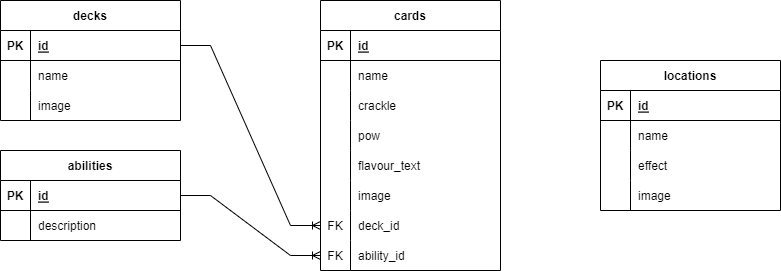

The diagram above was exported from draw.io. Its source (the exported page's mxGraphModel, read from the mxfile embedded in the PNG):
<mxGraphModel dx="1434" dy="844" grid="1" gridSize="10" guides="1" tooltips="1" connect="1" arrows="1" fold="1" page="1" pageScale="1" pageWidth="850" pageHeight="1100" math="0" shadow="0">
  <root>
    <mxCell id="0" />
    <mxCell id="1" parent="0" />
    <mxCell id="t2XEtTuuVX1Y6dtz79zB-14" value="decks" style="shape=table;startSize=30;container=1;collapsible=1;childLayout=tableLayout;fixedRows=1;rowLines=0;fontStyle=1;align=center;resizeLast=1;" parent="1" vertex="1">
      <mxGeometry x="30" y="50" width="180" height="120" as="geometry" />
    </mxCell>
    <mxCell id="t2XEtTuuVX1Y6dtz79zB-15" value="" style="shape=tableRow;horizontal=0;startSize=0;swimlaneHead=0;swimlaneBody=0;fillColor=none;collapsible=0;dropTarget=0;points=[[0,0.5],[1,0.5]];portConstraint=eastwest;top=0;left=0;right=0;bottom=1;" parent="t2XEtTuuVX1Y6dtz79zB-14" vertex="1">
      <mxGeometry y="30" width="180" height="30" as="geometry" />
    </mxCell>
    <mxCell id="t2XEtTuuVX1Y6dtz79zB-16" value="PK" style="shape=partialRectangle;connectable=0;fillColor=none;top=0;left=0;bottom=0;right=0;fontStyle=1;overflow=hidden;" parent="t2XEtTuuVX1Y6dtz79zB-15" vertex="1">
      <mxGeometry width="30" height="30" as="geometry">
        <mxRectangle width="30" height="30" as="alternateBounds" />
      </mxGeometry>
    </mxCell>
    <mxCell id="t2XEtTuuVX1Y6dtz79zB-17" value="id" style="shape=partialRectangle;connectable=0;fillColor=none;top=0;left=0;bottom=0;right=0;align=left;spacingLeft=6;fontStyle=5;overflow=hidden;" parent="t2XEtTuuVX1Y6dtz79zB-15" vertex="1">
      <mxGeometry x="30" width="150" height="30" as="geometry">
        <mxRectangle width="150" height="30" as="alternateBounds" />
      </mxGeometry>
    </mxCell>
    <mxCell id="t2XEtTuuVX1Y6dtz79zB-18" value="" style="shape=tableRow;horizontal=0;startSize=0;swimlaneHead=0;swimlaneBody=0;fillColor=none;collapsible=0;dropTarget=0;points=[[0,0.5],[1,0.5]];portConstraint=eastwest;top=0;left=0;right=0;bottom=0;" parent="t2XEtTuuVX1Y6dtz79zB-14" vertex="1">
      <mxGeometry y="60" width="180" height="30" as="geometry" />
    </mxCell>
    <mxCell id="t2XEtTuuVX1Y6dtz79zB-19" value="" style="shape=partialRectangle;connectable=0;fillColor=none;top=0;left=0;bottom=0;right=0;editable=1;overflow=hidden;" parent="t2XEtTuuVX1Y6dtz79zB-18" vertex="1">
      <mxGeometry width="30" height="30" as="geometry">
        <mxRectangle width="30" height="30" as="alternateBounds" />
      </mxGeometry>
    </mxCell>
    <mxCell id="t2XEtTuuVX1Y6dtz79zB-20" value="name" style="shape=partialRectangle;connectable=0;fillColor=none;top=0;left=0;bottom=0;right=0;align=left;spacingLeft=6;overflow=hidden;" parent="t2XEtTuuVX1Y6dtz79zB-18" vertex="1">
      <mxGeometry x="30" width="150" height="30" as="geometry">
        <mxRectangle width="150" height="30" as="alternateBounds" />
      </mxGeometry>
    </mxCell>
    <mxCell id="3R71Fk7nhbuum_Fp_jhH-10" style="shape=tableRow;horizontal=0;startSize=0;swimlaneHead=0;swimlaneBody=0;fillColor=none;collapsible=0;dropTarget=0;points=[[0,0.5],[1,0.5]];portConstraint=eastwest;top=0;left=0;right=0;bottom=0;" vertex="1" parent="t2XEtTuuVX1Y6dtz79zB-14">
      <mxGeometry y="90" width="180" height="30" as="geometry" />
    </mxCell>
    <mxCell id="3R71Fk7nhbuum_Fp_jhH-11" style="shape=partialRectangle;connectable=0;fillColor=none;top=0;left=0;bottom=0;right=0;editable=1;overflow=hidden;" vertex="1" parent="3R71Fk7nhbuum_Fp_jhH-10">
      <mxGeometry width="30" height="30" as="geometry">
        <mxRectangle width="30" height="30" as="alternateBounds" />
      </mxGeometry>
    </mxCell>
    <mxCell id="3R71Fk7nhbuum_Fp_jhH-12" value="image" style="shape=partialRectangle;connectable=0;fillColor=none;top=0;left=0;bottom=0;right=0;align=left;spacingLeft=6;overflow=hidden;" vertex="1" parent="3R71Fk7nhbuum_Fp_jhH-10">
      <mxGeometry x="30" width="150" height="30" as="geometry">
        <mxRectangle width="150" height="30" as="alternateBounds" />
      </mxGeometry>
    </mxCell>
    <mxCell id="t2XEtTuuVX1Y6dtz79zB-27" value="cards" style="shape=table;startSize=30;container=1;collapsible=1;childLayout=tableLayout;fixedRows=1;rowLines=0;fontStyle=1;align=center;resizeLast=1;" parent="1" vertex="1">
      <mxGeometry x="350" y="50" width="180" height="270" as="geometry" />
    </mxCell>
    <mxCell id="t2XEtTuuVX1Y6dtz79zB-28" value="" style="shape=tableRow;horizontal=0;startSize=0;swimlaneHead=0;swimlaneBody=0;fillColor=none;collapsible=0;dropTarget=0;points=[[0,0.5],[1,0.5]];portConstraint=eastwest;top=0;left=0;right=0;bottom=1;" parent="t2XEtTuuVX1Y6dtz79zB-27" vertex="1">
      <mxGeometry y="30" width="180" height="30" as="geometry" />
    </mxCell>
    <mxCell id="t2XEtTuuVX1Y6dtz79zB-29" value="PK" style="shape=partialRectangle;connectable=0;fillColor=none;top=0;left=0;bottom=0;right=0;fontStyle=1;overflow=hidden;" parent="t2XEtTuuVX1Y6dtz79zB-28" vertex="1">
      <mxGeometry width="30" height="30" as="geometry">
        <mxRectangle width="30" height="30" as="alternateBounds" />
      </mxGeometry>
    </mxCell>
    <mxCell id="t2XEtTuuVX1Y6dtz79zB-30" value="id" style="shape=partialRectangle;connectable=0;fillColor=none;top=0;left=0;bottom=0;right=0;align=left;spacingLeft=6;fontStyle=5;overflow=hidden;" parent="t2XEtTuuVX1Y6dtz79zB-28" vertex="1">
      <mxGeometry x="30" width="150" height="30" as="geometry">
        <mxRectangle width="150" height="30" as="alternateBounds" />
      </mxGeometry>
    </mxCell>
    <mxCell id="t2XEtTuuVX1Y6dtz79zB-31" value="" style="shape=tableRow;horizontal=0;startSize=0;swimlaneHead=0;swimlaneBody=0;fillColor=none;collapsible=0;dropTarget=0;points=[[0,0.5],[1,0.5]];portConstraint=eastwest;top=0;left=0;right=0;bottom=0;" parent="t2XEtTuuVX1Y6dtz79zB-27" vertex="1">
      <mxGeometry y="60" width="180" height="30" as="geometry" />
    </mxCell>
    <mxCell id="t2XEtTuuVX1Y6dtz79zB-32" value="" style="shape=partialRectangle;connectable=0;fillColor=none;top=0;left=0;bottom=0;right=0;editable=1;overflow=hidden;" parent="t2XEtTuuVX1Y6dtz79zB-31" vertex="1">
      <mxGeometry width="30" height="30" as="geometry">
        <mxRectangle width="30" height="30" as="alternateBounds" />
      </mxGeometry>
    </mxCell>
    <mxCell id="t2XEtTuuVX1Y6dtz79zB-33" value="name" style="shape=partialRectangle;connectable=0;fillColor=none;top=0;left=0;bottom=0;right=0;align=left;spacingLeft=6;overflow=hidden;" parent="t2XEtTuuVX1Y6dtz79zB-31" vertex="1">
      <mxGeometry x="30" width="150" height="30" as="geometry">
        <mxRectangle width="150" height="30" as="alternateBounds" />
      </mxGeometry>
    </mxCell>
    <mxCell id="t2XEtTuuVX1Y6dtz79zB-84" style="shape=tableRow;horizontal=0;startSize=0;swimlaneHead=0;swimlaneBody=0;fillColor=none;collapsible=0;dropTarget=0;points=[[0,0.5],[1,0.5]];portConstraint=eastwest;top=0;left=0;right=0;bottom=0;" parent="t2XEtTuuVX1Y6dtz79zB-27" vertex="1">
      <mxGeometry y="90" width="180" height="30" as="geometry" />
    </mxCell>
    <mxCell id="t2XEtTuuVX1Y6dtz79zB-85" style="shape=partialRectangle;connectable=0;fillColor=none;top=0;left=0;bottom=0;right=0;editable=1;overflow=hidden;" parent="t2XEtTuuVX1Y6dtz79zB-84" vertex="1">
      <mxGeometry width="30" height="30" as="geometry">
        <mxRectangle width="30" height="30" as="alternateBounds" />
      </mxGeometry>
    </mxCell>
    <mxCell id="t2XEtTuuVX1Y6dtz79zB-86" value="crackle" style="shape=partialRectangle;connectable=0;fillColor=none;top=0;left=0;bottom=0;right=0;align=left;spacingLeft=6;overflow=hidden;" parent="t2XEtTuuVX1Y6dtz79zB-84" vertex="1">
      <mxGeometry x="30" width="150" height="30" as="geometry">
        <mxRectangle width="150" height="30" as="alternateBounds" />
      </mxGeometry>
    </mxCell>
    <mxCell id="t2XEtTuuVX1Y6dtz79zB-87" style="shape=tableRow;horizontal=0;startSize=0;swimlaneHead=0;swimlaneBody=0;fillColor=none;collapsible=0;dropTarget=0;points=[[0,0.5],[1,0.5]];portConstraint=eastwest;top=0;left=0;right=0;bottom=0;" parent="t2XEtTuuVX1Y6dtz79zB-27" vertex="1">
      <mxGeometry y="120" width="180" height="30" as="geometry" />
    </mxCell>
    <mxCell id="t2XEtTuuVX1Y6dtz79zB-88" style="shape=partialRectangle;connectable=0;fillColor=none;top=0;left=0;bottom=0;right=0;editable=1;overflow=hidden;" parent="t2XEtTuuVX1Y6dtz79zB-87" vertex="1">
      <mxGeometry width="30" height="30" as="geometry">
        <mxRectangle width="30" height="30" as="alternateBounds" />
      </mxGeometry>
    </mxCell>
    <mxCell id="t2XEtTuuVX1Y6dtz79zB-89" value="pow" style="shape=partialRectangle;connectable=0;fillColor=none;top=0;left=0;bottom=0;right=0;align=left;spacingLeft=6;overflow=hidden;" parent="t2XEtTuuVX1Y6dtz79zB-87" vertex="1">
      <mxGeometry x="30" width="150" height="30" as="geometry">
        <mxRectangle width="150" height="30" as="alternateBounds" />
      </mxGeometry>
    </mxCell>
    <mxCell id="3R71Fk7nhbuum_Fp_jhH-1" style="shape=tableRow;horizontal=0;startSize=0;swimlaneHead=0;swimlaneBody=0;fillColor=none;collapsible=0;dropTarget=0;points=[[0,0.5],[1,0.5]];portConstraint=eastwest;top=0;left=0;right=0;bottom=0;" vertex="1" parent="t2XEtTuuVX1Y6dtz79zB-27">
      <mxGeometry y="150" width="180" height="30" as="geometry" />
    </mxCell>
    <mxCell id="3R71Fk7nhbuum_Fp_jhH-2" style="shape=partialRectangle;connectable=0;fillColor=none;top=0;left=0;bottom=0;right=0;editable=1;overflow=hidden;" vertex="1" parent="3R71Fk7nhbuum_Fp_jhH-1">
      <mxGeometry width="30" height="30" as="geometry">
        <mxRectangle width="30" height="30" as="alternateBounds" />
      </mxGeometry>
    </mxCell>
    <mxCell id="3R71Fk7nhbuum_Fp_jhH-3" value="flavour_text" style="shape=partialRectangle;connectable=0;fillColor=none;top=0;left=0;bottom=0;right=0;align=left;spacingLeft=6;overflow=hidden;" vertex="1" parent="3R71Fk7nhbuum_Fp_jhH-1">
      <mxGeometry x="30" width="150" height="30" as="geometry">
        <mxRectangle width="150" height="30" as="alternateBounds" />
      </mxGeometry>
    </mxCell>
    <mxCell id="3R71Fk7nhbuum_Fp_jhH-4" style="shape=tableRow;horizontal=0;startSize=0;swimlaneHead=0;swimlaneBody=0;fillColor=none;collapsible=0;dropTarget=0;points=[[0,0.5],[1,0.5]];portConstraint=eastwest;top=0;left=0;right=0;bottom=0;" vertex="1" parent="t2XEtTuuVX1Y6dtz79zB-27">
      <mxGeometry y="180" width="180" height="30" as="geometry" />
    </mxCell>
    <mxCell id="3R71Fk7nhbuum_Fp_jhH-5" style="shape=partialRectangle;connectable=0;fillColor=none;top=0;left=0;bottom=0;right=0;editable=1;overflow=hidden;" vertex="1" parent="3R71Fk7nhbuum_Fp_jhH-4">
      <mxGeometry width="30" height="30" as="geometry">
        <mxRectangle width="30" height="30" as="alternateBounds" />
      </mxGeometry>
    </mxCell>
    <mxCell id="3R71Fk7nhbuum_Fp_jhH-6" value="image" style="shape=partialRectangle;connectable=0;fillColor=none;top=0;left=0;bottom=0;right=0;align=left;spacingLeft=6;overflow=hidden;" vertex="1" parent="3R71Fk7nhbuum_Fp_jhH-4">
      <mxGeometry x="30" width="150" height="30" as="geometry">
        <mxRectangle width="150" height="30" as="alternateBounds" />
      </mxGeometry>
    </mxCell>
    <mxCell id="t2XEtTuuVX1Y6dtz79zB-93" style="shape=tableRow;horizontal=0;startSize=0;swimlaneHead=0;swimlaneBody=0;fillColor=none;collapsible=0;dropTarget=0;points=[[0,0.5],[1,0.5]];portConstraint=eastwest;top=0;left=0;right=0;bottom=0;" parent="t2XEtTuuVX1Y6dtz79zB-27" vertex="1">
      <mxGeometry y="210" width="180" height="30" as="geometry" />
    </mxCell>
    <mxCell id="t2XEtTuuVX1Y6dtz79zB-94" value="FK" style="shape=partialRectangle;connectable=0;fillColor=none;top=0;left=0;bottom=0;right=0;editable=1;overflow=hidden;" parent="t2XEtTuuVX1Y6dtz79zB-93" vertex="1">
      <mxGeometry width="30" height="30" as="geometry">
        <mxRectangle width="30" height="30" as="alternateBounds" />
      </mxGeometry>
    </mxCell>
    <mxCell id="t2XEtTuuVX1Y6dtz79zB-95" value="deck_id" style="shape=partialRectangle;connectable=0;fillColor=none;top=0;left=0;bottom=0;right=0;align=left;spacingLeft=6;overflow=hidden;" parent="t2XEtTuuVX1Y6dtz79zB-93" vertex="1">
      <mxGeometry x="30" width="150" height="30" as="geometry">
        <mxRectangle width="150" height="30" as="alternateBounds" />
      </mxGeometry>
    </mxCell>
    <mxCell id="t2XEtTuuVX1Y6dtz79zB-99" style="shape=tableRow;horizontal=0;startSize=0;swimlaneHead=0;swimlaneBody=0;fillColor=none;collapsible=0;dropTarget=0;points=[[0,0.5],[1,0.5]];portConstraint=eastwest;top=0;left=0;right=0;bottom=0;" parent="t2XEtTuuVX1Y6dtz79zB-27" vertex="1">
      <mxGeometry y="240" width="180" height="30" as="geometry" />
    </mxCell>
    <mxCell id="t2XEtTuuVX1Y6dtz79zB-100" value="FK" style="shape=partialRectangle;connectable=0;fillColor=none;top=0;left=0;bottom=0;right=0;editable=1;overflow=hidden;" parent="t2XEtTuuVX1Y6dtz79zB-99" vertex="1">
      <mxGeometry width="30" height="30" as="geometry">
        <mxRectangle width="30" height="30" as="alternateBounds" />
      </mxGeometry>
    </mxCell>
    <mxCell id="t2XEtTuuVX1Y6dtz79zB-101" value="ability_id" style="shape=partialRectangle;connectable=0;fillColor=none;top=0;left=0;bottom=0;right=0;align=left;spacingLeft=6;overflow=hidden;" parent="t2XEtTuuVX1Y6dtz79zB-99" vertex="1">
      <mxGeometry x="30" width="150" height="30" as="geometry">
        <mxRectangle width="150" height="30" as="alternateBounds" />
      </mxGeometry>
    </mxCell>
    <mxCell id="t2XEtTuuVX1Y6dtz79zB-40" value="locations" style="shape=table;startSize=30;container=1;collapsible=1;childLayout=tableLayout;fixedRows=1;rowLines=0;fontStyle=1;align=center;resizeLast=1;" parent="1" vertex="1">
      <mxGeometry x="630" y="110" width="180" height="150" as="geometry" />
    </mxCell>
    <mxCell id="t2XEtTuuVX1Y6dtz79zB-41" value="" style="shape=tableRow;horizontal=0;startSize=0;swimlaneHead=0;swimlaneBody=0;fillColor=none;collapsible=0;dropTarget=0;points=[[0,0.5],[1,0.5]];portConstraint=eastwest;top=0;left=0;right=0;bottom=1;" parent="t2XEtTuuVX1Y6dtz79zB-40" vertex="1">
      <mxGeometry y="30" width="180" height="30" as="geometry" />
    </mxCell>
    <mxCell id="t2XEtTuuVX1Y6dtz79zB-42" value="PK" style="shape=partialRectangle;connectable=0;fillColor=none;top=0;left=0;bottom=0;right=0;fontStyle=1;overflow=hidden;" parent="t2XEtTuuVX1Y6dtz79zB-41" vertex="1">
      <mxGeometry width="30" height="30" as="geometry">
        <mxRectangle width="30" height="30" as="alternateBounds" />
      </mxGeometry>
    </mxCell>
    <mxCell id="t2XEtTuuVX1Y6dtz79zB-43" value="id" style="shape=partialRectangle;connectable=0;fillColor=none;top=0;left=0;bottom=0;right=0;align=left;spacingLeft=6;fontStyle=5;overflow=hidden;" parent="t2XEtTuuVX1Y6dtz79zB-41" vertex="1">
      <mxGeometry x="30" width="150" height="30" as="geometry">
        <mxRectangle width="150" height="30" as="alternateBounds" />
      </mxGeometry>
    </mxCell>
    <mxCell id="t2XEtTuuVX1Y6dtz79zB-44" value="" style="shape=tableRow;horizontal=0;startSize=0;swimlaneHead=0;swimlaneBody=0;fillColor=none;collapsible=0;dropTarget=0;points=[[0,0.5],[1,0.5]];portConstraint=eastwest;top=0;left=0;right=0;bottom=0;" parent="t2XEtTuuVX1Y6dtz79zB-40" vertex="1">
      <mxGeometry y="60" width="180" height="30" as="geometry" />
    </mxCell>
    <mxCell id="t2XEtTuuVX1Y6dtz79zB-45" value="" style="shape=partialRectangle;connectable=0;fillColor=none;top=0;left=0;bottom=0;right=0;editable=1;overflow=hidden;" parent="t2XEtTuuVX1Y6dtz79zB-44" vertex="1">
      <mxGeometry width="30" height="30" as="geometry">
        <mxRectangle width="30" height="30" as="alternateBounds" />
      </mxGeometry>
    </mxCell>
    <mxCell id="t2XEtTuuVX1Y6dtz79zB-46" value="name" style="shape=partialRectangle;connectable=0;fillColor=none;top=0;left=0;bottom=0;right=0;align=left;spacingLeft=6;overflow=hidden;" parent="t2XEtTuuVX1Y6dtz79zB-44" vertex="1">
      <mxGeometry x="30" width="150" height="30" as="geometry">
        <mxRectangle width="150" height="30" as="alternateBounds" />
      </mxGeometry>
    </mxCell>
    <mxCell id="t2XEtTuuVX1Y6dtz79zB-47" value="" style="shape=tableRow;horizontal=0;startSize=0;swimlaneHead=0;swimlaneBody=0;fillColor=none;collapsible=0;dropTarget=0;points=[[0,0.5],[1,0.5]];portConstraint=eastwest;top=0;left=0;right=0;bottom=0;" parent="t2XEtTuuVX1Y6dtz79zB-40" vertex="1">
      <mxGeometry y="90" width="180" height="30" as="geometry" />
    </mxCell>
    <mxCell id="t2XEtTuuVX1Y6dtz79zB-48" value="" style="shape=partialRectangle;connectable=0;fillColor=none;top=0;left=0;bottom=0;right=0;editable=1;overflow=hidden;" parent="t2XEtTuuVX1Y6dtz79zB-47" vertex="1">
      <mxGeometry width="30" height="30" as="geometry">
        <mxRectangle width="30" height="30" as="alternateBounds" />
      </mxGeometry>
    </mxCell>
    <mxCell id="t2XEtTuuVX1Y6dtz79zB-49" value="effect" style="shape=partialRectangle;connectable=0;fillColor=none;top=0;left=0;bottom=0;right=0;align=left;spacingLeft=6;overflow=hidden;" parent="t2XEtTuuVX1Y6dtz79zB-47" vertex="1">
      <mxGeometry x="30" width="150" height="30" as="geometry">
        <mxRectangle width="150" height="30" as="alternateBounds" />
      </mxGeometry>
    </mxCell>
    <mxCell id="3R71Fk7nhbuum_Fp_jhH-7" style="shape=tableRow;horizontal=0;startSize=0;swimlaneHead=0;swimlaneBody=0;fillColor=none;collapsible=0;dropTarget=0;points=[[0,0.5],[1,0.5]];portConstraint=eastwest;top=0;left=0;right=0;bottom=0;" vertex="1" parent="t2XEtTuuVX1Y6dtz79zB-40">
      <mxGeometry y="120" width="180" height="30" as="geometry" />
    </mxCell>
    <mxCell id="3R71Fk7nhbuum_Fp_jhH-8" style="shape=partialRectangle;connectable=0;fillColor=none;top=0;left=0;bottom=0;right=0;editable=1;overflow=hidden;" vertex="1" parent="3R71Fk7nhbuum_Fp_jhH-7">
      <mxGeometry width="30" height="30" as="geometry">
        <mxRectangle width="30" height="30" as="alternateBounds" />
      </mxGeometry>
    </mxCell>
    <mxCell id="3R71Fk7nhbuum_Fp_jhH-9" value="image" style="shape=partialRectangle;connectable=0;fillColor=none;top=0;left=0;bottom=0;right=0;align=left;spacingLeft=6;overflow=hidden;" vertex="1" parent="3R71Fk7nhbuum_Fp_jhH-7">
      <mxGeometry x="30" width="150" height="30" as="geometry">
        <mxRectangle width="150" height="30" as="alternateBounds" />
      </mxGeometry>
    </mxCell>
    <mxCell id="t2XEtTuuVX1Y6dtz79zB-53" value="abilities" style="shape=table;startSize=30;container=1;collapsible=1;childLayout=tableLayout;fixedRows=1;rowLines=0;fontStyle=1;align=center;resizeLast=1;" parent="1" vertex="1">
      <mxGeometry x="30" y="200" width="180" height="90" as="geometry" />
    </mxCell>
    <mxCell id="t2XEtTuuVX1Y6dtz79zB-54" value="" style="shape=tableRow;horizontal=0;startSize=0;swimlaneHead=0;swimlaneBody=0;fillColor=none;collapsible=0;dropTarget=0;points=[[0,0.5],[1,0.5]];portConstraint=eastwest;top=0;left=0;right=0;bottom=1;" parent="t2XEtTuuVX1Y6dtz79zB-53" vertex="1">
      <mxGeometry y="30" width="180" height="30" as="geometry" />
    </mxCell>
    <mxCell id="t2XEtTuuVX1Y6dtz79zB-55" value="PK" style="shape=partialRectangle;connectable=0;fillColor=none;top=0;left=0;bottom=0;right=0;fontStyle=1;overflow=hidden;" parent="t2XEtTuuVX1Y6dtz79zB-54" vertex="1">
      <mxGeometry width="30" height="30" as="geometry">
        <mxRectangle width="30" height="30" as="alternateBounds" />
      </mxGeometry>
    </mxCell>
    <mxCell id="t2XEtTuuVX1Y6dtz79zB-56" value="id" style="shape=partialRectangle;connectable=0;fillColor=none;top=0;left=0;bottom=0;right=0;align=left;spacingLeft=6;fontStyle=5;overflow=hidden;" parent="t2XEtTuuVX1Y6dtz79zB-54" vertex="1">
      <mxGeometry x="30" width="150" height="30" as="geometry">
        <mxRectangle width="150" height="30" as="alternateBounds" />
      </mxGeometry>
    </mxCell>
    <mxCell id="t2XEtTuuVX1Y6dtz79zB-60" value="" style="shape=tableRow;horizontal=0;startSize=0;swimlaneHead=0;swimlaneBody=0;fillColor=none;collapsible=0;dropTarget=0;points=[[0,0.5],[1,0.5]];portConstraint=eastwest;top=0;left=0;right=0;bottom=0;" parent="t2XEtTuuVX1Y6dtz79zB-53" vertex="1">
      <mxGeometry y="60" width="180" height="30" as="geometry" />
    </mxCell>
    <mxCell id="t2XEtTuuVX1Y6dtz79zB-61" value="" style="shape=partialRectangle;connectable=0;fillColor=none;top=0;left=0;bottom=0;right=0;editable=1;overflow=hidden;" parent="t2XEtTuuVX1Y6dtz79zB-60" vertex="1">
      <mxGeometry width="30" height="30" as="geometry">
        <mxRectangle width="30" height="30" as="alternateBounds" />
      </mxGeometry>
    </mxCell>
    <mxCell id="t2XEtTuuVX1Y6dtz79zB-62" value="description" style="shape=partialRectangle;connectable=0;fillColor=none;top=0;left=0;bottom=0;right=0;align=left;spacingLeft=6;overflow=hidden;" parent="t2XEtTuuVX1Y6dtz79zB-60" vertex="1">
      <mxGeometry x="30" width="150" height="30" as="geometry">
        <mxRectangle width="150" height="30" as="alternateBounds" />
      </mxGeometry>
    </mxCell>
    <mxCell id="t2XEtTuuVX1Y6dtz79zB-151" value="" style="edgeStyle=entityRelationEdgeStyle;fontSize=12;html=1;endArrow=ERoneToMany;rounded=0;exitX=1;exitY=0.5;exitDx=0;exitDy=0;" parent="1" source="t2XEtTuuVX1Y6dtz79zB-15" target="t2XEtTuuVX1Y6dtz79zB-93" edge="1">
      <mxGeometry width="100" height="100" relative="1" as="geometry">
        <mxPoint x="640" y="480" as="sourcePoint" />
        <mxPoint x="740" y="380" as="targetPoint" />
      </mxGeometry>
    </mxCell>
    <mxCell id="t2XEtTuuVX1Y6dtz79zB-152" value="" style="edgeStyle=entityRelationEdgeStyle;fontSize=12;html=1;endArrow=ERoneToMany;rounded=0;" parent="1" source="t2XEtTuuVX1Y6dtz79zB-54" target="t2XEtTuuVX1Y6dtz79zB-99" edge="1">
      <mxGeometry width="100" height="100" relative="1" as="geometry">
        <mxPoint x="525" y="125" as="sourcePoint" />
        <mxPoint x="670" y="305" as="targetPoint" />
      </mxGeometry>
    </mxCell>
  </root>
</mxGraphModel>